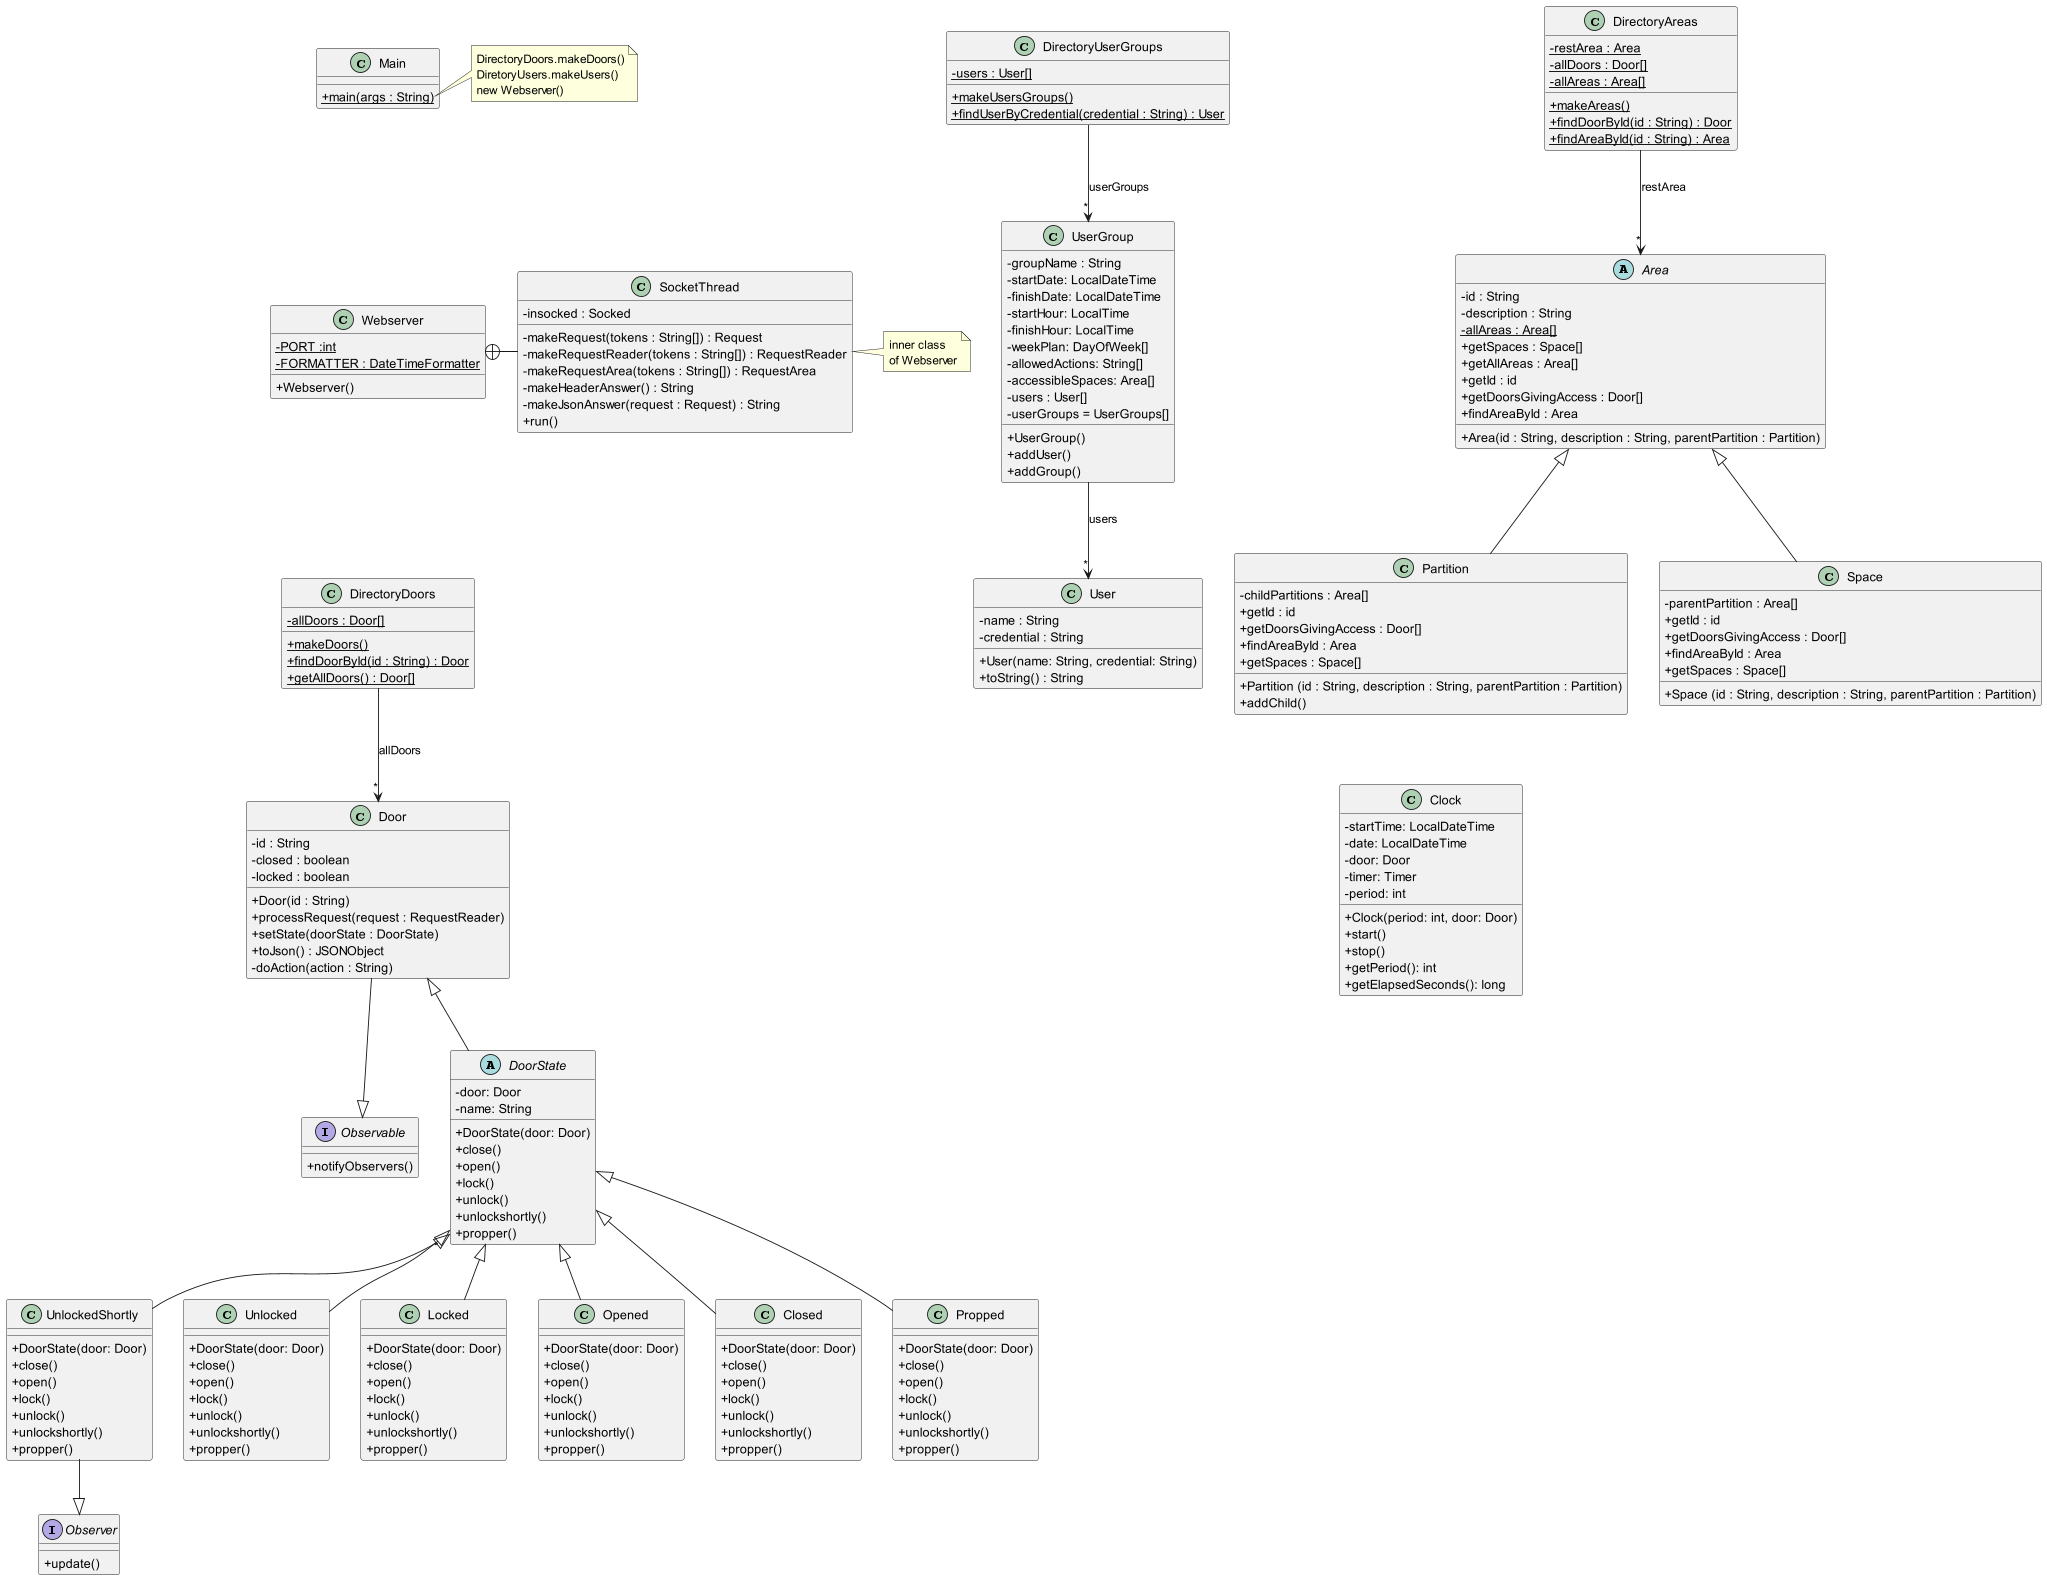

The diagram above was rendered by PlantUML. Its source (embedded in the PNG):
@startuml
'https://plantuml.com/class-diagram
skinparam classAttributeIconSize 0

class Webserver {
- {static} PORT :int
- {static} FORMATTER : DateTimeFormatter
+ Webserver()
}

class SocketThread {
- insocked : Socked
- makeRequest(tokens : String[]) : Request
- makeRequestReader(tokens : String[]) : RequestReader
- makeRequestArea(tokens : String[]) : RequestArea
- makeHeaderAnswer() : String
- makeJsonAnswer(request : Request) : String
+ run()
}

Webserver +-right- SocketThread

note right of SocketThread
inner class
of Webserver
end note

class DirectoryDoors {
- {static} allDoors : Door[]
+ {static} makeDoors()
+ {static} findDoorById(id : String) : Door
+ {static} getAllDoors() : Door[]
}

DirectoryDoors --> "*" Door : "allDoors"

class DirectoryUserGroups {
- {static} users : User[]
+ {static} makeUsersGroups()
+ {static} findUserByCredential(credential : String) : User
}
DirectoryUserGroups --> "*" UserGroup : "userGroups"
UserGroup --> "*" User: "users"
class DirectoryAreas {
- {static} restArea : Area
- {static} allDoors : Door[]
- {static} allAreas : Area[]
+ {static} makeAreas()
+ {static} findDoorById(id : String) : Door
+ {static} findAreaById(id : String) : Area
}

DirectoryAreas --> "*" Area: "restArea"

abstract class Area {
- id : String
- description : String
- {static} allAreas : Area[]
+ Area(id : String, description : String, parentPartition : Partition)
+ getSpaces : Space[]
+ getAllAreas : Area[]
+ getId : id
+ getDoorsGivingAccess : Door[]
+ findAreaById : Area
}

class Partition extends Area {
 - childPartitions : Area[]
 + Partition (id : String, description : String, parentPartition : Partition)
 + getId : id
 + getDoorsGivingAccess : Door[]
 + findAreaById : Area
 + addChild()
 + getSpaces : Space[]
}
class Space extends Area {
- parentPartition : Area[]
+ Space (id : String, description : String, parentPartition : Partition)
+ getId : id
+ getDoorsGivingAccess : Door[]
+ findAreaById : Area
+ getSpaces : Space[]
}
class Clock {
      - startTime: LocalDateTime
      - date: LocalDateTime
      - door: Door
      - timer: Timer
      - period: int
      + Clock(period: int, door: Door)
      + start()
      + stop()
      + getPeriod(): int
      + getElapsedSeconds(): long
}
interface Observer {
  + update()
}

interface Observable {
  + notifyObservers()
}

Door --|> Observable

UnlockedShortly --|> Observer

Partition -[hidden]down- Clock

class Door {
- id : String
- closed : boolean
- locked : boolean
+ Door(id : String)
+ processRequest(request : RequestReader)
+ setState(doorState : DoorState)
+ toJson() : JSONObject
'+ toString() : String
'+ isClosed() :boolean
'+ setClosed(b : boolean)
'+ getStateName() : String
- doAction(action : String)
}

abstract class DoorState extends Door {
- door: Door
- name: String
+ DoorState(door: Door)
+ close()
+ open()
+ lock()
+ unlock()
+ unlockshortly()
+ propper()
}

class Unlocked extends DoorState{
+ DoorState(door: Door)
+ close()
+ open()
+ lock()
+ unlock()
+ unlockshortly()
+ propper()
}
class UnlockedShortly extends DoorState{
+ DoorState(door: Door)
+ close()
+ open()
+ lock()
+ unlock()
+ unlockshortly()
+ propper()
}
class Locked extends DoorState{
+ DoorState(door: Door)
+ close()
+ open()
+ lock()
+ unlock()
+ unlockshortly()
+ propper()
}
class Opened extends DoorState{
+ DoorState(door: Door)
+ close()
+ open()
+ lock()
+ unlock()
+ unlockshortly()
+ propper()
}
class Closed extends DoorState{
+ DoorState(door: Door)
+ close()
+ open()
+ lock()
+ unlock()
+ unlockshortly()
+ propper()
}
class Propped extends DoorState{
+ DoorState(door: Door)
+ close()
+ open()
+ lock()
+ unlock()
+ unlockshortly()
+ propper()
}
class UserGroup {
- groupName : String
- startDate: LocalDateTime
- finishDate: LocalDateTime
- startHour: LocalTime
- finishHour: LocalTime
- weekPlan: DayOfWeek[]
- allowedActions: String[]
- accessibleSpaces: Area[]
- users : User[]
- userGroups = UserGroups[]
+ UserGroup()
+ addUser()
+ addGroup()
}
class User {
- name : String
- credential : String
+ User(name: String, credential: String)
+ toString() : String
}


class Main {
+ {static} main(args : String)
}

note right of Main::main
DirectoryDoors.makeDoors()
DiretoryUsers.makeUsers()
new Webserver()
end note

Main -[hidden]down- Webserver
Webserver -[hidden]down- DirectoryDoors
@enduml